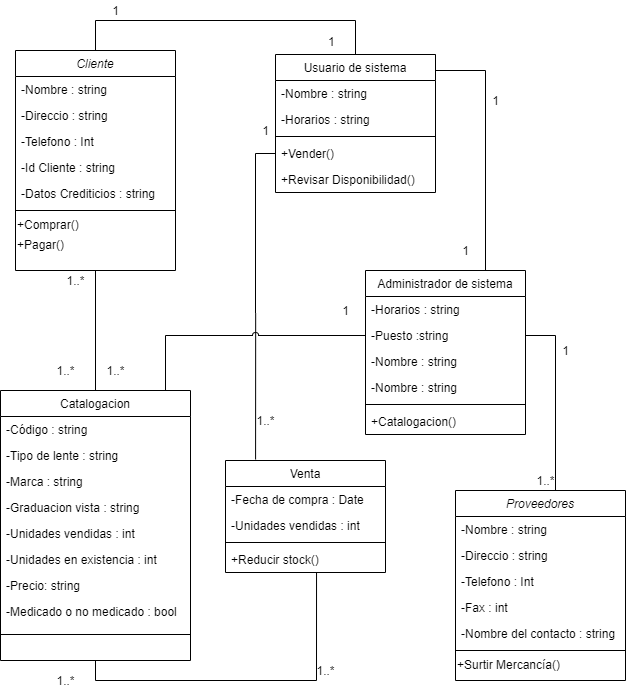

The diagram above was exported from draw.io. Its source (the exported page's mxGraphModel, read from the mxfile embedded in the PNG):
<mxGraphModel dx="595" dy="855" grid="1" gridSize="10" guides="1" tooltips="1" connect="1" arrows="1" fold="1" page="1" pageScale="1" pageWidth="827" pageHeight="1169" math="0" shadow="0">
  <root>
    <mxCell id="WIyWlLk6GJQsqaUBKTNV-0" />
    <mxCell id="WIyWlLk6GJQsqaUBKTNV-1" parent="WIyWlLk6GJQsqaUBKTNV-0" />
    <mxCell id="zkfFHV4jXpPFQw0GAbJ--26" value="" style="endArrow=none;shadow=0;strokeWidth=1;rounded=0;endFill=0;edgeStyle=elbowEdgeStyle;elbow=vertical;startArrow=none;startFill=0;" parent="WIyWlLk6GJQsqaUBKTNV-1" source="zkfFHV4jXpPFQw0GAbJ--0" target="zkfFHV4jXpPFQw0GAbJ--17" edge="1">
      <mxGeometry x="0.5" y="41" relative="1" as="geometry">
        <mxPoint x="380" y="192" as="sourcePoint" />
        <mxPoint x="540" y="192" as="targetPoint" />
        <mxPoint x="-40" y="32" as="offset" />
        <Array as="points">
          <mxPoint x="330" y="60" />
        </Array>
      </mxGeometry>
    </mxCell>
    <mxCell id="zkfFHV4jXpPFQw0GAbJ--28" value="1" style="resizable=0;align=right;verticalAlign=bottom;labelBackgroundColor=none;fontSize=12;" parent="zkfFHV4jXpPFQw0GAbJ--26" connectable="0" vertex="1">
      <mxGeometry x="1" relative="1" as="geometry">
        <mxPoint x="-20" y="-4.140000000000001" as="offset" />
      </mxGeometry>
    </mxCell>
    <mxCell id="P9_de-CO2Pw2bDWY0mdt-17" style="edgeStyle=orthogonalEdgeStyle;rounded=0;orthogonalLoop=1;jettySize=auto;html=1;exitX=0.5;exitY=1;exitDx=0;exitDy=0;endArrow=none;endFill=0;startArrow=none;startFill=0;" edge="1" parent="WIyWlLk6GJQsqaUBKTNV-1" source="zkfFHV4jXpPFQw0GAbJ--0" target="zkfFHV4jXpPFQw0GAbJ--6">
      <mxGeometry relative="1" as="geometry" />
    </mxCell>
    <mxCell id="zkfFHV4jXpPFQw0GAbJ--0" value="Cliente" style="swimlane;fontStyle=2;align=center;verticalAlign=top;childLayout=stackLayout;horizontal=1;startSize=26;horizontalStack=0;resizeParent=1;resizeLast=0;collapsible=1;marginBottom=0;rounded=0;shadow=0;strokeWidth=1;" parent="WIyWlLk6GJQsqaUBKTNV-1" vertex="1">
      <mxGeometry x="150" y="90" width="160" height="220" as="geometry">
        <mxRectangle x="230" y="140" width="160" height="26" as="alternateBounds" />
      </mxGeometry>
    </mxCell>
    <mxCell id="zkfFHV4jXpPFQw0GAbJ--1" value="-Nombre : string" style="text;align=left;verticalAlign=top;spacingLeft=4;spacingRight=4;overflow=hidden;rotatable=0;points=[[0,0.5],[1,0.5]];portConstraint=eastwest;" parent="zkfFHV4jXpPFQw0GAbJ--0" vertex="1">
      <mxGeometry y="26" width="160" height="26" as="geometry" />
    </mxCell>
    <mxCell id="zkfFHV4jXpPFQw0GAbJ--2" value="-Direccio : string" style="text;align=left;verticalAlign=top;spacingLeft=4;spacingRight=4;overflow=hidden;rotatable=0;points=[[0,0.5],[1,0.5]];portConstraint=eastwest;rounded=0;shadow=0;html=0;" parent="zkfFHV4jXpPFQw0GAbJ--0" vertex="1">
      <mxGeometry y="52" width="160" height="26" as="geometry" />
    </mxCell>
    <mxCell id="zkfFHV4jXpPFQw0GAbJ--3" value="-Telefono : Int" style="text;align=left;verticalAlign=top;spacingLeft=4;spacingRight=4;overflow=hidden;rotatable=0;points=[[0,0.5],[1,0.5]];portConstraint=eastwest;rounded=0;shadow=0;html=0;" parent="zkfFHV4jXpPFQw0GAbJ--0" vertex="1">
      <mxGeometry y="78" width="160" height="26" as="geometry" />
    </mxCell>
    <mxCell id="P9_de-CO2Pw2bDWY0mdt-3" value="-Id Cliente : string" style="text;align=left;verticalAlign=top;spacingLeft=4;spacingRight=4;overflow=hidden;rotatable=0;points=[[0,0.5],[1,0.5]];portConstraint=eastwest;rounded=0;shadow=0;html=0;" vertex="1" parent="zkfFHV4jXpPFQw0GAbJ--0">
      <mxGeometry y="104" width="160" height="26" as="geometry" />
    </mxCell>
    <mxCell id="P9_de-CO2Pw2bDWY0mdt-4" value="-Datos Crediticios : string" style="text;align=left;verticalAlign=top;spacingLeft=4;spacingRight=4;overflow=hidden;rotatable=0;points=[[0,0.5],[1,0.5]];portConstraint=eastwest;rounded=0;shadow=0;html=0;" vertex="1" parent="zkfFHV4jXpPFQw0GAbJ--0">
      <mxGeometry y="130" width="160" height="26" as="geometry" />
    </mxCell>
    <mxCell id="zkfFHV4jXpPFQw0GAbJ--4" value="" style="line;html=1;strokeWidth=1;align=left;verticalAlign=middle;spacingTop=-1;spacingLeft=3;spacingRight=3;rotatable=0;labelPosition=right;points=[];portConstraint=eastwest;" parent="zkfFHV4jXpPFQw0GAbJ--0" vertex="1">
      <mxGeometry y="156" width="160" height="8" as="geometry" />
    </mxCell>
    <mxCell id="P9_de-CO2Pw2bDWY0mdt-5" value="+Comprar()" style="text;html=1;align=left;verticalAlign=middle;resizable=0;points=[];autosize=1;" vertex="1" parent="zkfFHV4jXpPFQw0GAbJ--0">
      <mxGeometry y="164" width="160" height="20" as="geometry" />
    </mxCell>
    <mxCell id="P9_de-CO2Pw2bDWY0mdt-6" value="+Pagar()" style="text;html=1;align=left;verticalAlign=middle;resizable=0;points=[];autosize=1;" vertex="1" parent="zkfFHV4jXpPFQw0GAbJ--0">
      <mxGeometry y="184" width="160" height="20" as="geometry" />
    </mxCell>
    <mxCell id="P9_de-CO2Pw2bDWY0mdt-7" value="1" style="text;html=1;align=center;verticalAlign=middle;resizable=0;points=[];autosize=1;" vertex="1" parent="WIyWlLk6GJQsqaUBKTNV-1">
      <mxGeometry x="240" y="40" width="20" height="20" as="geometry" />
    </mxCell>
    <mxCell id="P9_de-CO2Pw2bDWY0mdt-16" style="edgeStyle=orthogonalEdgeStyle;rounded=0;orthogonalLoop=1;jettySize=auto;html=1;exitX=1;exitY=0;exitDx=0;exitDy=0;entryX=0.75;entryY=0;entryDx=0;entryDy=0;endArrow=none;endFill=0;startArrow=none;startFill=0;" edge="1" parent="WIyWlLk6GJQsqaUBKTNV-1" source="zkfFHV4jXpPFQw0GAbJ--17" target="zkfFHV4jXpPFQw0GAbJ--13">
      <mxGeometry relative="1" as="geometry">
        <Array as="points">
          <mxPoint x="570" y="110" />
          <mxPoint x="620" y="110" />
        </Array>
      </mxGeometry>
    </mxCell>
    <mxCell id="zkfFHV4jXpPFQw0GAbJ--17" value="Usuario de sistema" style="swimlane;fontStyle=0;align=center;verticalAlign=top;childLayout=stackLayout;horizontal=1;startSize=26;horizontalStack=0;resizeParent=1;resizeLast=0;collapsible=1;marginBottom=0;rounded=0;shadow=0;strokeWidth=1;" parent="WIyWlLk6GJQsqaUBKTNV-1" vertex="1">
      <mxGeometry x="410" y="94" width="160" height="138" as="geometry">
        <mxRectangle x="508" y="120" width="160" height="26" as="alternateBounds" />
      </mxGeometry>
    </mxCell>
    <mxCell id="zkfFHV4jXpPFQw0GAbJ--21" value="-Nombre : string" style="text;align=left;verticalAlign=top;spacingLeft=4;spacingRight=4;overflow=hidden;rotatable=0;points=[[0,0.5],[1,0.5]];portConstraint=eastwest;rounded=0;shadow=0;html=0;" parent="zkfFHV4jXpPFQw0GAbJ--17" vertex="1">
      <mxGeometry y="26" width="160" height="26" as="geometry" />
    </mxCell>
    <mxCell id="zkfFHV4jXpPFQw0GAbJ--22" value="-Horarios : string" style="text;align=left;verticalAlign=top;spacingLeft=4;spacingRight=4;overflow=hidden;rotatable=0;points=[[0,0.5],[1,0.5]];portConstraint=eastwest;rounded=0;shadow=0;html=0;" parent="zkfFHV4jXpPFQw0GAbJ--17" vertex="1">
      <mxGeometry y="52" width="160" height="26" as="geometry" />
    </mxCell>
    <mxCell id="zkfFHV4jXpPFQw0GAbJ--23" value="" style="line;html=1;strokeWidth=1;align=left;verticalAlign=middle;spacingTop=-1;spacingLeft=3;spacingRight=3;rotatable=0;labelPosition=right;points=[];portConstraint=eastwest;" parent="zkfFHV4jXpPFQw0GAbJ--17" vertex="1">
      <mxGeometry y="78" width="160" height="8" as="geometry" />
    </mxCell>
    <mxCell id="zkfFHV4jXpPFQw0GAbJ--24" value="+Vender()" style="text;align=left;verticalAlign=top;spacingLeft=4;spacingRight=4;overflow=hidden;rotatable=0;points=[[0,0.5],[1,0.5]];portConstraint=eastwest;" parent="zkfFHV4jXpPFQw0GAbJ--17" vertex="1">
      <mxGeometry y="86" width="160" height="26" as="geometry" />
    </mxCell>
    <mxCell id="zkfFHV4jXpPFQw0GAbJ--25" value="+Revisar Disponibilidad()" style="text;align=left;verticalAlign=top;spacingLeft=4;spacingRight=4;overflow=hidden;rotatable=0;points=[[0,0.5],[1,0.5]];portConstraint=eastwest;" parent="zkfFHV4jXpPFQw0GAbJ--17" vertex="1">
      <mxGeometry y="112" width="160" height="26" as="geometry" />
    </mxCell>
    <mxCell id="zkfFHV4jXpPFQw0GAbJ--13" value="Administrador de sistema" style="swimlane;fontStyle=0;align=center;verticalAlign=top;childLayout=stackLayout;horizontal=1;startSize=26;horizontalStack=0;resizeParent=1;resizeLast=0;collapsible=1;marginBottom=0;rounded=0;shadow=0;strokeWidth=1;" parent="WIyWlLk6GJQsqaUBKTNV-1" vertex="1">
      <mxGeometry x="500" y="310" width="160" height="164" as="geometry">
        <mxRectangle x="340" y="380" width="170" height="26" as="alternateBounds" />
      </mxGeometry>
    </mxCell>
    <mxCell id="P9_de-CO2Pw2bDWY0mdt-11" value="-Horarios : string" style="text;align=left;verticalAlign=top;spacingLeft=4;spacingRight=4;overflow=hidden;rotatable=0;points=[[0,0.5],[1,0.5]];portConstraint=eastwest;rounded=0;shadow=0;html=0;" vertex="1" parent="zkfFHV4jXpPFQw0GAbJ--13">
      <mxGeometry y="26" width="160" height="26" as="geometry" />
    </mxCell>
    <mxCell id="zkfFHV4jXpPFQw0GAbJ--14" value="-Puesto :string" style="text;align=left;verticalAlign=top;spacingLeft=4;spacingRight=4;overflow=hidden;rotatable=0;points=[[0,0.5],[1,0.5]];portConstraint=eastwest;" parent="zkfFHV4jXpPFQw0GAbJ--13" vertex="1">
      <mxGeometry y="52" width="160" height="26" as="geometry" />
    </mxCell>
    <mxCell id="P9_de-CO2Pw2bDWY0mdt-10" value="-Nombre : string" style="text;align=left;verticalAlign=top;spacingLeft=4;spacingRight=4;overflow=hidden;rotatable=0;points=[[0,0.5],[1,0.5]];portConstraint=eastwest;rounded=0;shadow=0;html=0;" vertex="1" parent="zkfFHV4jXpPFQw0GAbJ--13">
      <mxGeometry y="78" width="160" height="26" as="geometry" />
    </mxCell>
    <mxCell id="P9_de-CO2Pw2bDWY0mdt-54" value="-Nombre : string" style="text;align=left;verticalAlign=top;spacingLeft=4;spacingRight=4;overflow=hidden;rotatable=0;points=[[0,0.5],[1,0.5]];portConstraint=eastwest;rounded=0;shadow=0;html=0;" vertex="1" parent="zkfFHV4jXpPFQw0GAbJ--13">
      <mxGeometry y="104" width="160" height="26" as="geometry" />
    </mxCell>
    <mxCell id="zkfFHV4jXpPFQw0GAbJ--15" value="" style="line;html=1;strokeWidth=1;align=left;verticalAlign=middle;spacingTop=-1;spacingLeft=3;spacingRight=3;rotatable=0;labelPosition=right;points=[];portConstraint=eastwest;" parent="zkfFHV4jXpPFQw0GAbJ--13" vertex="1">
      <mxGeometry y="130" width="160" height="8" as="geometry" />
    </mxCell>
    <mxCell id="P9_de-CO2Pw2bDWY0mdt-15" value="+Catalogacion()" style="text;align=left;verticalAlign=top;spacingLeft=4;spacingRight=4;overflow=hidden;rotatable=0;points=[[0,0.5],[1,0.5]];portConstraint=eastwest;rounded=0;shadow=0;html=0;" vertex="1" parent="zkfFHV4jXpPFQw0GAbJ--13">
      <mxGeometry y="138" width="160" height="26" as="geometry" />
    </mxCell>
    <mxCell id="P9_de-CO2Pw2bDWY0mdt-31" value="Venta" style="swimlane;fontStyle=0;align=center;verticalAlign=top;childLayout=stackLayout;horizontal=1;startSize=26;horizontalStack=0;resizeParent=1;resizeLast=0;collapsible=1;marginBottom=0;rounded=0;shadow=0;strokeWidth=1;" vertex="1" parent="WIyWlLk6GJQsqaUBKTNV-1">
      <mxGeometry x="360" y="500" width="160" height="112" as="geometry">
        <mxRectangle x="340" y="380" width="170" height="26" as="alternateBounds" />
      </mxGeometry>
    </mxCell>
    <mxCell id="P9_de-CO2Pw2bDWY0mdt-32" value="-Fecha de compra : Date" style="text;align=left;verticalAlign=top;spacingLeft=4;spacingRight=4;overflow=hidden;rotatable=0;points=[[0,0.5],[1,0.5]];portConstraint=eastwest;rounded=0;shadow=0;html=0;" vertex="1" parent="P9_de-CO2Pw2bDWY0mdt-31">
      <mxGeometry y="26" width="160" height="26" as="geometry" />
    </mxCell>
    <mxCell id="P9_de-CO2Pw2bDWY0mdt-33" value="-Unidades vendidas : int" style="text;align=left;verticalAlign=top;spacingLeft=4;spacingRight=4;overflow=hidden;rotatable=0;points=[[0,0.5],[1,0.5]];portConstraint=eastwest;" vertex="1" parent="P9_de-CO2Pw2bDWY0mdt-31">
      <mxGeometry y="52" width="160" height="26" as="geometry" />
    </mxCell>
    <mxCell id="P9_de-CO2Pw2bDWY0mdt-35" value="" style="line;html=1;strokeWidth=1;align=left;verticalAlign=middle;spacingTop=-1;spacingLeft=3;spacingRight=3;rotatable=0;labelPosition=right;points=[];portConstraint=eastwest;" vertex="1" parent="P9_de-CO2Pw2bDWY0mdt-31">
      <mxGeometry y="78" width="160" height="8" as="geometry" />
    </mxCell>
    <mxCell id="P9_de-CO2Pw2bDWY0mdt-36" value="+Reducir stock()" style="text;align=left;verticalAlign=top;spacingLeft=4;spacingRight=4;overflow=hidden;rotatable=0;points=[[0,0.5],[1,0.5]];portConstraint=eastwest;rounded=0;shadow=0;html=0;" vertex="1" parent="P9_de-CO2Pw2bDWY0mdt-31">
      <mxGeometry y="86" width="160" height="26" as="geometry" />
    </mxCell>
    <mxCell id="P9_de-CO2Pw2bDWY0mdt-37" value="Proveedores" style="swimlane;fontStyle=2;align=center;verticalAlign=top;childLayout=stackLayout;horizontal=1;startSize=26;horizontalStack=0;resizeParent=1;resizeLast=0;collapsible=1;marginBottom=0;rounded=0;shadow=0;strokeWidth=1;" vertex="1" parent="WIyWlLk6GJQsqaUBKTNV-1">
      <mxGeometry x="590" y="530" width="170" height="190" as="geometry">
        <mxRectangle x="230" y="140" width="160" height="26" as="alternateBounds" />
      </mxGeometry>
    </mxCell>
    <mxCell id="P9_de-CO2Pw2bDWY0mdt-38" value="-Nombre : string" style="text;align=left;verticalAlign=top;spacingLeft=4;spacingRight=4;overflow=hidden;rotatable=0;points=[[0,0.5],[1,0.5]];portConstraint=eastwest;" vertex="1" parent="P9_de-CO2Pw2bDWY0mdt-37">
      <mxGeometry y="26" width="170" height="26" as="geometry" />
    </mxCell>
    <mxCell id="P9_de-CO2Pw2bDWY0mdt-39" value="-Direccio : string" style="text;align=left;verticalAlign=top;spacingLeft=4;spacingRight=4;overflow=hidden;rotatable=0;points=[[0,0.5],[1,0.5]];portConstraint=eastwest;rounded=0;shadow=0;html=0;" vertex="1" parent="P9_de-CO2Pw2bDWY0mdt-37">
      <mxGeometry y="52" width="170" height="26" as="geometry" />
    </mxCell>
    <mxCell id="P9_de-CO2Pw2bDWY0mdt-40" value="-Telefono : Int" style="text;align=left;verticalAlign=top;spacingLeft=4;spacingRight=4;overflow=hidden;rotatable=0;points=[[0,0.5],[1,0.5]];portConstraint=eastwest;rounded=0;shadow=0;html=0;" vertex="1" parent="P9_de-CO2Pw2bDWY0mdt-37">
      <mxGeometry y="78" width="170" height="26" as="geometry" />
    </mxCell>
    <mxCell id="P9_de-CO2Pw2bDWY0mdt-41" value="-Fax : int" style="text;align=left;verticalAlign=top;spacingLeft=4;spacingRight=4;overflow=hidden;rotatable=0;points=[[0,0.5],[1,0.5]];portConstraint=eastwest;rounded=0;shadow=0;html=0;" vertex="1" parent="P9_de-CO2Pw2bDWY0mdt-37">
      <mxGeometry y="104" width="170" height="26" as="geometry" />
    </mxCell>
    <mxCell id="P9_de-CO2Pw2bDWY0mdt-42" value="-Nombre del contacto : string" style="text;align=left;verticalAlign=top;spacingLeft=4;spacingRight=4;overflow=hidden;rotatable=0;points=[[0,0.5],[1,0.5]];portConstraint=eastwest;rounded=0;shadow=0;html=0;" vertex="1" parent="P9_de-CO2Pw2bDWY0mdt-37">
      <mxGeometry y="130" width="170" height="26" as="geometry" />
    </mxCell>
    <mxCell id="P9_de-CO2Pw2bDWY0mdt-43" value="" style="line;html=1;strokeWidth=1;align=left;verticalAlign=middle;spacingTop=-1;spacingLeft=3;spacingRight=3;rotatable=0;labelPosition=right;points=[];portConstraint=eastwest;" vertex="1" parent="P9_de-CO2Pw2bDWY0mdt-37">
      <mxGeometry y="156" width="170" height="8" as="geometry" />
    </mxCell>
    <mxCell id="P9_de-CO2Pw2bDWY0mdt-44" value="+Surtir Mercancía()" style="text;html=1;align=left;verticalAlign=middle;resizable=0;points=[];autosize=1;" vertex="1" parent="P9_de-CO2Pw2bDWY0mdt-37">
      <mxGeometry y="164" width="170" height="20" as="geometry" />
    </mxCell>
    <mxCell id="P9_de-CO2Pw2bDWY0mdt-46" style="edgeStyle=orthogonalEdgeStyle;rounded=0;orthogonalLoop=1;jettySize=auto;html=1;exitX=1;exitY=0.5;exitDx=0;exitDy=0;endArrow=none;endFill=0;startArrow=none;startFill=0;" edge="1" parent="WIyWlLk6GJQsqaUBKTNV-1" source="zkfFHV4jXpPFQw0GAbJ--14">
      <mxGeometry relative="1" as="geometry">
        <mxPoint x="690" y="530" as="targetPoint" />
      </mxGeometry>
    </mxCell>
    <mxCell id="P9_de-CO2Pw2bDWY0mdt-56" style="edgeStyle=orthogonalEdgeStyle;rounded=0;sketch=0;orthogonalLoop=1;jettySize=auto;html=1;exitX=0.5;exitY=1;exitDx=0;exitDy=0;entryX=0.569;entryY=1;entryDx=0;entryDy=0;entryPerimeter=0;endArrow=none;endFill=0;" edge="1" parent="WIyWlLk6GJQsqaUBKTNV-1" source="zkfFHV4jXpPFQw0GAbJ--6" target="P9_de-CO2Pw2bDWY0mdt-36">
      <mxGeometry relative="1" as="geometry" />
    </mxCell>
    <mxCell id="zkfFHV4jXpPFQw0GAbJ--6" value="Catalogacion" style="swimlane;fontStyle=0;align=center;verticalAlign=top;childLayout=stackLayout;horizontal=1;startSize=26;horizontalStack=0;resizeParent=1;resizeLast=0;collapsible=1;marginBottom=0;rounded=0;shadow=0;strokeWidth=1;" parent="WIyWlLk6GJQsqaUBKTNV-1" vertex="1">
      <mxGeometry x="135" y="430" width="190" height="270" as="geometry">
        <mxRectangle x="130" y="380" width="160" height="26" as="alternateBounds" />
      </mxGeometry>
    </mxCell>
    <mxCell id="zkfFHV4jXpPFQw0GAbJ--7" value="-Código : string" style="text;align=left;verticalAlign=top;spacingLeft=4;spacingRight=4;overflow=hidden;rotatable=0;points=[[0,0.5],[1,0.5]];portConstraint=eastwest;" parent="zkfFHV4jXpPFQw0GAbJ--6" vertex="1">
      <mxGeometry y="26" width="190" height="26" as="geometry" />
    </mxCell>
    <mxCell id="zkfFHV4jXpPFQw0GAbJ--8" value="-Tipo de lente : string" style="text;align=left;verticalAlign=top;spacingLeft=4;spacingRight=4;overflow=hidden;rotatable=0;points=[[0,0.5],[1,0.5]];portConstraint=eastwest;rounded=0;shadow=0;html=0;" parent="zkfFHV4jXpPFQw0GAbJ--6" vertex="1">
      <mxGeometry y="52" width="190" height="26" as="geometry" />
    </mxCell>
    <mxCell id="zkfFHV4jXpPFQw0GAbJ--11" value="-Marca : string" style="text;align=left;verticalAlign=top;spacingLeft=4;spacingRight=4;overflow=hidden;rotatable=0;points=[[0,0.5],[1,0.5]];portConstraint=eastwest;" parent="zkfFHV4jXpPFQw0GAbJ--6" vertex="1">
      <mxGeometry y="78" width="190" height="26" as="geometry" />
    </mxCell>
    <mxCell id="P9_de-CO2Pw2bDWY0mdt-48" value="-Graduacion vista : string" style="text;align=left;verticalAlign=top;spacingLeft=4;spacingRight=4;overflow=hidden;rotatable=0;points=[[0,0.5],[1,0.5]];portConstraint=eastwest;" vertex="1" parent="zkfFHV4jXpPFQw0GAbJ--6">
      <mxGeometry y="104" width="190" height="26" as="geometry" />
    </mxCell>
    <mxCell id="P9_de-CO2Pw2bDWY0mdt-49" value="-Unidades vendidas : int" style="text;align=left;verticalAlign=top;spacingLeft=4;spacingRight=4;overflow=hidden;rotatable=0;points=[[0,0.5],[1,0.5]];portConstraint=eastwest;" vertex="1" parent="zkfFHV4jXpPFQw0GAbJ--6">
      <mxGeometry y="130" width="190" height="26" as="geometry" />
    </mxCell>
    <mxCell id="P9_de-CO2Pw2bDWY0mdt-50" value="-Unidades en existencia : int" style="text;align=left;verticalAlign=top;spacingLeft=4;spacingRight=4;overflow=hidden;rotatable=0;points=[[0,0.5],[1,0.5]];portConstraint=eastwest;" vertex="1" parent="zkfFHV4jXpPFQw0GAbJ--6">
      <mxGeometry y="156" width="190" height="26" as="geometry" />
    </mxCell>
    <mxCell id="P9_de-CO2Pw2bDWY0mdt-51" value="-Precio: string" style="text;align=left;verticalAlign=top;spacingLeft=4;spacingRight=4;overflow=hidden;rotatable=0;points=[[0,0.5],[1,0.5]];portConstraint=eastwest;" vertex="1" parent="zkfFHV4jXpPFQw0GAbJ--6">
      <mxGeometry y="182" width="190" height="26" as="geometry" />
    </mxCell>
    <mxCell id="P9_de-CO2Pw2bDWY0mdt-52" value="-Medicado o no medicado : bool" style="text;align=left;verticalAlign=top;spacingLeft=4;spacingRight=4;overflow=hidden;rotatable=0;points=[[0,0.5],[1,0.5]];portConstraint=eastwest;" vertex="1" parent="zkfFHV4jXpPFQw0GAbJ--6">
      <mxGeometry y="208" width="190" height="32" as="geometry" />
    </mxCell>
    <mxCell id="zkfFHV4jXpPFQw0GAbJ--9" value="" style="line;html=1;strokeWidth=1;align=left;verticalAlign=middle;spacingTop=-1;spacingLeft=3;spacingRight=3;rotatable=0;labelPosition=right;points=[];portConstraint=eastwest;" parent="zkfFHV4jXpPFQw0GAbJ--6" vertex="1">
      <mxGeometry y="240" width="190" height="8" as="geometry" />
    </mxCell>
    <mxCell id="P9_de-CO2Pw2bDWY0mdt-53" style="edgeStyle=orthogonalEdgeStyle;rounded=0;orthogonalLoop=1;jettySize=auto;html=1;exitX=0;exitY=0.5;exitDx=0;exitDy=0;entryX=0.188;entryY=-0.009;entryDx=0;entryDy=0;entryPerimeter=0;endArrow=none;endFill=0;startArrow=none;startFill=0;" edge="1" parent="WIyWlLk6GJQsqaUBKTNV-1" source="zkfFHV4jXpPFQw0GAbJ--24" target="P9_de-CO2Pw2bDWY0mdt-31">
      <mxGeometry relative="1" as="geometry" />
    </mxCell>
    <mxCell id="P9_de-CO2Pw2bDWY0mdt-47" style="edgeStyle=orthogonalEdgeStyle;rounded=0;orthogonalLoop=1;jettySize=auto;html=1;exitX=0;exitY=0.5;exitDx=0;exitDy=0;entryX=0.75;entryY=0;entryDx=0;entryDy=0;endArrow=none;endFill=0;startArrow=none;startFill=0;shadow=0;verticalAlign=middle;labelBorderColor=none;jumpStyle=arc;" edge="1" parent="WIyWlLk6GJQsqaUBKTNV-1" source="zkfFHV4jXpPFQw0GAbJ--14" target="zkfFHV4jXpPFQw0GAbJ--6">
      <mxGeometry relative="1" as="geometry">
        <Array as="points">
          <mxPoint x="300" y="375" />
          <mxPoint x="300" y="430" />
        </Array>
      </mxGeometry>
    </mxCell>
    <mxCell id="P9_de-CO2Pw2bDWY0mdt-57" value="1" style="text;html=1;align=center;verticalAlign=middle;resizable=0;points=[];autosize=1;" vertex="1" parent="WIyWlLk6GJQsqaUBKTNV-1">
      <mxGeometry x="390" y="160" width="20" height="20" as="geometry" />
    </mxCell>
    <mxCell id="P9_de-CO2Pw2bDWY0mdt-58" value="1" style="text;html=1;align=center;verticalAlign=middle;resizable=0;points=[];autosize=1;" vertex="1" parent="WIyWlLk6GJQsqaUBKTNV-1">
      <mxGeometry x="620" y="130" width="20" height="20" as="geometry" />
    </mxCell>
    <mxCell id="P9_de-CO2Pw2bDWY0mdt-59" value="1" style="text;html=1;align=center;verticalAlign=middle;resizable=0;points=[];autosize=1;" vertex="1" parent="WIyWlLk6GJQsqaUBKTNV-1">
      <mxGeometry x="590" y="280" width="20" height="20" as="geometry" />
    </mxCell>
    <mxCell id="P9_de-CO2Pw2bDWY0mdt-60" value="1" style="text;html=1;align=center;verticalAlign=middle;resizable=0;points=[];autosize=1;" vertex="1" parent="WIyWlLk6GJQsqaUBKTNV-1">
      <mxGeometry x="470" y="340" width="20" height="20" as="geometry" />
    </mxCell>
    <mxCell id="P9_de-CO2Pw2bDWY0mdt-61" value="1" style="text;html=1;align=center;verticalAlign=middle;resizable=0;points=[];autosize=1;" vertex="1" parent="WIyWlLk6GJQsqaUBKTNV-1">
      <mxGeometry x="690" y="380" width="20" height="20" as="geometry" />
    </mxCell>
    <mxCell id="P9_de-CO2Pw2bDWY0mdt-62" value="1..*" style="text;html=1;align=center;verticalAlign=middle;resizable=0;points=[];autosize=1;" vertex="1" parent="WIyWlLk6GJQsqaUBKTNV-1">
      <mxGeometry x="385" y="450" width="30" height="20" as="geometry" />
    </mxCell>
    <mxCell id="P9_de-CO2Pw2bDWY0mdt-63" value="1..*" style="text;html=1;align=center;verticalAlign=middle;resizable=0;points=[];autosize=1;" vertex="1" parent="WIyWlLk6GJQsqaUBKTNV-1">
      <mxGeometry x="445" y="700" width="30" height="20" as="geometry" />
    </mxCell>
    <mxCell id="P9_de-CO2Pw2bDWY0mdt-64" value="1..*" style="text;html=1;align=center;verticalAlign=middle;resizable=0;points=[];autosize=1;" vertex="1" parent="WIyWlLk6GJQsqaUBKTNV-1">
      <mxGeometry x="185" y="710" width="30" height="20" as="geometry" />
    </mxCell>
    <mxCell id="P9_de-CO2Pw2bDWY0mdt-65" value="1..*" style="text;html=1;align=center;verticalAlign=middle;resizable=0;points=[];autosize=1;" vertex="1" parent="WIyWlLk6GJQsqaUBKTNV-1">
      <mxGeometry x="195" y="310" width="30" height="20" as="geometry" />
    </mxCell>
    <mxCell id="P9_de-CO2Pw2bDWY0mdt-66" value="1..*" style="text;html=1;align=center;verticalAlign=middle;resizable=0;points=[];autosize=1;" vertex="1" parent="WIyWlLk6GJQsqaUBKTNV-1">
      <mxGeometry x="185" y="400" width="30" height="20" as="geometry" />
    </mxCell>
    <mxCell id="P9_de-CO2Pw2bDWY0mdt-67" value="1..*" style="text;html=1;align=center;verticalAlign=middle;resizable=0;points=[];autosize=1;" vertex="1" parent="WIyWlLk6GJQsqaUBKTNV-1">
      <mxGeometry x="235" y="400" width="30" height="20" as="geometry" />
    </mxCell>
    <mxCell id="P9_de-CO2Pw2bDWY0mdt-68" value="1..*" style="text;html=1;align=center;verticalAlign=middle;resizable=0;points=[];autosize=1;" vertex="1" parent="WIyWlLk6GJQsqaUBKTNV-1">
      <mxGeometry x="665" y="510" width="30" height="20" as="geometry" />
    </mxCell>
  </root>
</mxGraphModel>